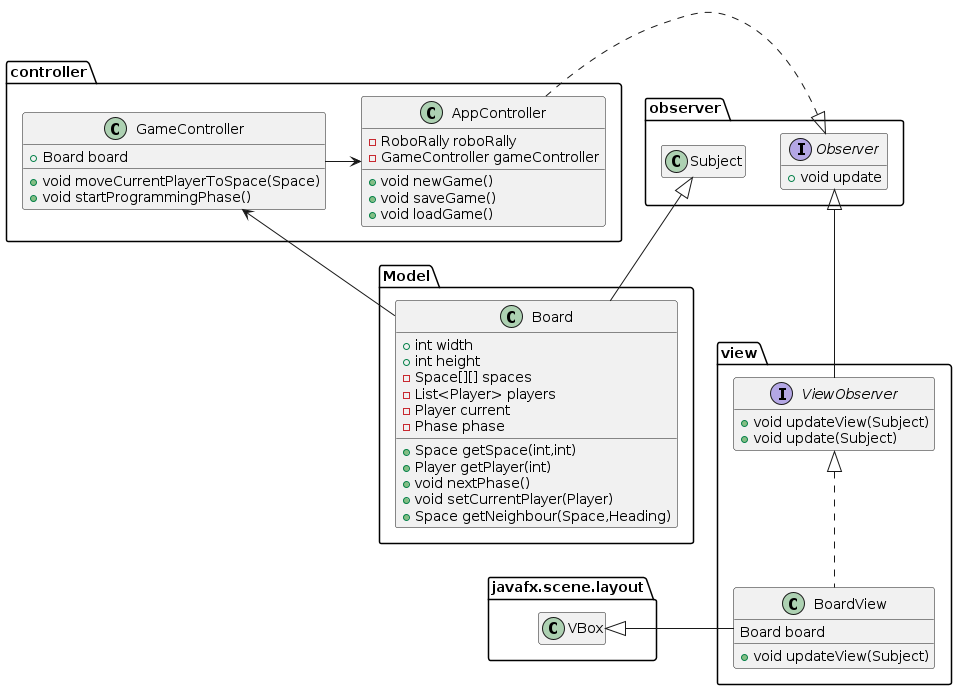

The diagram above was rendered by PlantUML. Its source (embedded in the PNG):
@startuml
hide empty members

' left to right direction

package Model {
	class Board{
		+ int width
		+ int height
		- Space[][] spaces
		- List<Player> players
		- Player current
		- Phase phase
		+ Space getSpace(int,int)
		+ Player getPlayer(int)
		+ void nextPhase()
		+ void setCurrentPlayer(Player)
		+ Space getNeighbour(Space,Heading)
	}
}
package controller{
	class GameController {
		+ Board board
		+ void moveCurrentPlayerToSpace(Space)
		+ void startProgrammingPhase()
	}
	class AppController {
		- RoboRally roboRally
		- GameController gameController
		+ void newGame()
		+ void saveGame()
		+ void loadGame()
	}
}

package view {
	interface ViewObserver {
		+ void updateView(Subject)
		+ void update(Subject)
	}
	class BoardView {
		Board board
		+ void updateView(Subject)
	}
}
interface observer.Observer {
	+ void update
}



GameController <-- Board
GameController -> AppController
observer.Observer <|. AppController
observer.Subject <|-- Board
observer.Observer <|-- ViewObserver
ViewObserver <|.. BoardView
javafx.scene.layout.VBox <|-right- BoardView
'layout 

Board <|-down[hidden]- javafx.scene.layout.VBox 


@enduml